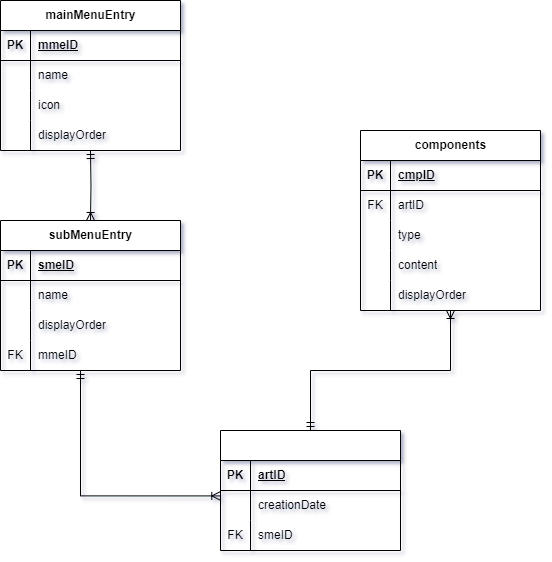

The diagram above was exported from draw.io. Its source (the exported page's mxGraphModel, read from the mxfile embedded in the PNG):
<mxGraphModel dx="712" dy="827" grid="1" gridSize="10" guides="1" tooltips="1" connect="1" arrows="1" fold="1" page="1" pageScale="1" pageWidth="850" pageHeight="1100" math="0" shadow="0">
  <root>
    <mxCell id="0" />
    <mxCell id="1" parent="0" />
    <mxCell id="Pn-UCUDbz0Sw78c514tW-103" value="mainMenuEntry" style="shape=table;startSize=30;container=1;collapsible=1;childLayout=tableLayout;fixedRows=1;rowLines=0;fontStyle=1;align=center;resizeLast=1;html=1;" parent="1" vertex="1">
      <mxGeometry x="100" y="130" width="180" height="150" as="geometry" />
    </mxCell>
    <mxCell id="Pn-UCUDbz0Sw78c514tW-104" value="" style="shape=tableRow;horizontal=0;startSize=0;swimlaneHead=0;swimlaneBody=0;fillColor=none;collapsible=0;dropTarget=0;points=[[0,0.5],[1,0.5]];portConstraint=eastwest;top=0;left=0;right=0;bottom=1;" parent="Pn-UCUDbz0Sw78c514tW-103" vertex="1">
      <mxGeometry y="30" width="180" height="30" as="geometry" />
    </mxCell>
    <mxCell id="Pn-UCUDbz0Sw78c514tW-105" value="PK" style="shape=partialRectangle;connectable=0;fillColor=none;top=0;left=0;bottom=0;right=0;fontStyle=1;overflow=hidden;whiteSpace=wrap;html=1;" parent="Pn-UCUDbz0Sw78c514tW-104" vertex="1">
      <mxGeometry width="30" height="30" as="geometry">
        <mxRectangle width="30" height="30" as="alternateBounds" />
      </mxGeometry>
    </mxCell>
    <mxCell id="Pn-UCUDbz0Sw78c514tW-106" value="mmeID" style="shape=partialRectangle;connectable=0;fillColor=none;top=0;left=0;bottom=0;right=0;align=left;spacingLeft=6;fontStyle=5;overflow=hidden;whiteSpace=wrap;html=1;" parent="Pn-UCUDbz0Sw78c514tW-104" vertex="1">
      <mxGeometry x="30" width="150" height="30" as="geometry">
        <mxRectangle width="150" height="30" as="alternateBounds" />
      </mxGeometry>
    </mxCell>
    <mxCell id="Pn-UCUDbz0Sw78c514tW-107" value="" style="shape=tableRow;horizontal=0;startSize=0;swimlaneHead=0;swimlaneBody=0;fillColor=none;collapsible=0;dropTarget=0;points=[[0,0.5],[1,0.5]];portConstraint=eastwest;top=0;left=0;right=0;bottom=0;" parent="Pn-UCUDbz0Sw78c514tW-103" vertex="1">
      <mxGeometry y="60" width="180" height="30" as="geometry" />
    </mxCell>
    <mxCell id="Pn-UCUDbz0Sw78c514tW-108" value="" style="shape=partialRectangle;connectable=0;fillColor=none;top=0;left=0;bottom=0;right=0;editable=1;overflow=hidden;whiteSpace=wrap;html=1;" parent="Pn-UCUDbz0Sw78c514tW-107" vertex="1">
      <mxGeometry width="30" height="30" as="geometry">
        <mxRectangle width="30" height="30" as="alternateBounds" />
      </mxGeometry>
    </mxCell>
    <mxCell id="Pn-UCUDbz0Sw78c514tW-109" value="name" style="shape=partialRectangle;connectable=0;fillColor=none;top=0;left=0;bottom=0;right=0;align=left;spacingLeft=6;overflow=hidden;whiteSpace=wrap;html=1;" parent="Pn-UCUDbz0Sw78c514tW-107" vertex="1">
      <mxGeometry x="30" width="150" height="30" as="geometry">
        <mxRectangle width="150" height="30" as="alternateBounds" />
      </mxGeometry>
    </mxCell>
    <mxCell id="Pn-UCUDbz0Sw78c514tW-110" value="" style="shape=tableRow;horizontal=0;startSize=0;swimlaneHead=0;swimlaneBody=0;fillColor=none;collapsible=0;dropTarget=0;points=[[0,0.5],[1,0.5]];portConstraint=eastwest;top=0;left=0;right=0;bottom=0;" parent="Pn-UCUDbz0Sw78c514tW-103" vertex="1">
      <mxGeometry y="90" width="180" height="30" as="geometry" />
    </mxCell>
    <mxCell id="Pn-UCUDbz0Sw78c514tW-111" value="" style="shape=partialRectangle;connectable=0;fillColor=none;top=0;left=0;bottom=0;right=0;editable=1;overflow=hidden;whiteSpace=wrap;html=1;" parent="Pn-UCUDbz0Sw78c514tW-110" vertex="1">
      <mxGeometry width="30" height="30" as="geometry">
        <mxRectangle width="30" height="30" as="alternateBounds" />
      </mxGeometry>
    </mxCell>
    <mxCell id="Pn-UCUDbz0Sw78c514tW-112" value="icon" style="shape=partialRectangle;connectable=0;fillColor=none;top=0;left=0;bottom=0;right=0;align=left;spacingLeft=6;overflow=hidden;whiteSpace=wrap;html=1;" parent="Pn-UCUDbz0Sw78c514tW-110" vertex="1">
      <mxGeometry x="30" width="150" height="30" as="geometry">
        <mxRectangle width="150" height="30" as="alternateBounds" />
      </mxGeometry>
    </mxCell>
    <mxCell id="Pn-UCUDbz0Sw78c514tW-116" value="subMenuEntry" style="shape=table;startSize=30;container=1;collapsible=1;childLayout=tableLayout;fixedRows=1;rowLines=0;fontStyle=1;align=center;resizeLast=1;html=1;" parent="1" vertex="1">
      <mxGeometry x="100" y="350" width="180" height="150" as="geometry" />
    </mxCell>
    <mxCell id="Pn-UCUDbz0Sw78c514tW-117" value="" style="shape=tableRow;horizontal=0;startSize=0;swimlaneHead=0;swimlaneBody=0;fillColor=none;collapsible=0;dropTarget=0;points=[[0,0.5],[1,0.5]];portConstraint=eastwest;top=0;left=0;right=0;bottom=1;" parent="Pn-UCUDbz0Sw78c514tW-116" vertex="1">
      <mxGeometry y="30" width="180" height="30" as="geometry" />
    </mxCell>
    <mxCell id="Pn-UCUDbz0Sw78c514tW-118" value="PK" style="shape=partialRectangle;connectable=0;fillColor=none;top=0;left=0;bottom=0;right=0;fontStyle=1;overflow=hidden;whiteSpace=wrap;html=1;" parent="Pn-UCUDbz0Sw78c514tW-117" vertex="1">
      <mxGeometry width="30" height="30" as="geometry">
        <mxRectangle width="30" height="30" as="alternateBounds" />
      </mxGeometry>
    </mxCell>
    <mxCell id="Pn-UCUDbz0Sw78c514tW-119" value="smeID" style="shape=partialRectangle;connectable=0;fillColor=none;top=0;left=0;bottom=0;right=0;align=left;spacingLeft=6;fontStyle=5;overflow=hidden;whiteSpace=wrap;html=1;" parent="Pn-UCUDbz0Sw78c514tW-117" vertex="1">
      <mxGeometry x="30" width="150" height="30" as="geometry">
        <mxRectangle width="150" height="30" as="alternateBounds" />
      </mxGeometry>
    </mxCell>
    <mxCell id="Pn-UCUDbz0Sw78c514tW-120" value="" style="shape=tableRow;horizontal=0;startSize=0;swimlaneHead=0;swimlaneBody=0;fillColor=none;collapsible=0;dropTarget=0;points=[[0,0.5],[1,0.5]];portConstraint=eastwest;top=0;left=0;right=0;bottom=0;" parent="Pn-UCUDbz0Sw78c514tW-116" vertex="1">
      <mxGeometry y="60" width="180" height="30" as="geometry" />
    </mxCell>
    <mxCell id="Pn-UCUDbz0Sw78c514tW-121" value="" style="shape=partialRectangle;connectable=0;fillColor=none;top=0;left=0;bottom=0;right=0;editable=1;overflow=hidden;whiteSpace=wrap;html=1;" parent="Pn-UCUDbz0Sw78c514tW-120" vertex="1">
      <mxGeometry width="30" height="30" as="geometry">
        <mxRectangle width="30" height="30" as="alternateBounds" />
      </mxGeometry>
    </mxCell>
    <mxCell id="Pn-UCUDbz0Sw78c514tW-122" value="name" style="shape=partialRectangle;connectable=0;fillColor=none;top=0;left=0;bottom=0;right=0;align=left;spacingLeft=6;overflow=hidden;whiteSpace=wrap;html=1;" parent="Pn-UCUDbz0Sw78c514tW-120" vertex="1">
      <mxGeometry x="30" width="150" height="30" as="geometry">
        <mxRectangle width="150" height="30" as="alternateBounds" />
      </mxGeometry>
    </mxCell>
    <mxCell id="Pn-UCUDbz0Sw78c514tW-123" value="" style="shape=tableRow;horizontal=0;startSize=0;swimlaneHead=0;swimlaneBody=0;fillColor=none;collapsible=0;dropTarget=0;points=[[0,0.5],[1,0.5]];portConstraint=eastwest;top=0;left=0;right=0;bottom=0;" parent="Pn-UCUDbz0Sw78c514tW-116" vertex="1">
      <mxGeometry y="90" width="180" height="30" as="geometry" />
    </mxCell>
    <mxCell id="Pn-UCUDbz0Sw78c514tW-124" value="" style="shape=partialRectangle;connectable=0;fillColor=none;top=0;left=0;bottom=0;right=0;editable=1;overflow=hidden;whiteSpace=wrap;html=1;" parent="Pn-UCUDbz0Sw78c514tW-123" vertex="1">
      <mxGeometry width="30" height="30" as="geometry">
        <mxRectangle width="30" height="30" as="alternateBounds" />
      </mxGeometry>
    </mxCell>
    <mxCell id="Pn-UCUDbz0Sw78c514tW-125" value="displayOrder" style="shape=partialRectangle;connectable=0;fillColor=none;top=0;left=0;bottom=0;right=0;align=left;spacingLeft=6;overflow=hidden;whiteSpace=wrap;html=1;" parent="Pn-UCUDbz0Sw78c514tW-123" vertex="1">
      <mxGeometry x="30" width="150" height="30" as="geometry">
        <mxRectangle width="150" height="30" as="alternateBounds" />
      </mxGeometry>
    </mxCell>
    <mxCell id="Pn-UCUDbz0Sw78c514tW-126" value="" style="shape=tableRow;horizontal=0;startSize=0;swimlaneHead=0;swimlaneBody=0;fillColor=none;collapsible=0;dropTarget=0;points=[[0,0.5],[1,0.5]];portConstraint=eastwest;top=0;left=0;right=0;bottom=0;" parent="Pn-UCUDbz0Sw78c514tW-116" vertex="1">
      <mxGeometry y="120" width="180" height="30" as="geometry" />
    </mxCell>
    <mxCell id="Pn-UCUDbz0Sw78c514tW-127" value="FK" style="shape=partialRectangle;connectable=0;fillColor=none;top=0;left=0;bottom=0;right=0;editable=1;overflow=hidden;whiteSpace=wrap;html=1;" parent="Pn-UCUDbz0Sw78c514tW-126" vertex="1">
      <mxGeometry width="30" height="30" as="geometry">
        <mxRectangle width="30" height="30" as="alternateBounds" />
      </mxGeometry>
    </mxCell>
    <mxCell id="Pn-UCUDbz0Sw78c514tW-128" value="mmeID" style="shape=partialRectangle;connectable=0;fillColor=none;top=0;left=0;bottom=0;right=0;align=left;spacingLeft=6;overflow=hidden;whiteSpace=wrap;html=1;" parent="Pn-UCUDbz0Sw78c514tW-126" vertex="1">
      <mxGeometry x="30" width="150" height="30" as="geometry">
        <mxRectangle width="150" height="30" as="alternateBounds" />
      </mxGeometry>
    </mxCell>
    <mxCell id="pFk0sSrPMB5aBsqVNMq0-17" value="" style="edgeStyle=orthogonalEdgeStyle;fontSize=12;html=1;endArrow=ERoneToMany;startArrow=ERmandOne;rounded=0;entryX=-0.004;entryY=0.181;entryDx=0;entryDy=0;entryPerimeter=0;" parent="1" source="Pn-UCUDbz0Sw78c514tW-126" target="zZXKQJszctdr3c-Sig-2-10" edge="1">
      <mxGeometry width="100" height="100" relative="1" as="geometry">
        <mxPoint x="430" y="500" as="sourcePoint" />
        <mxPoint x="260" y="625" as="targetPoint" />
        <Array as="points">
          <mxPoint x="180" y="625" />
        </Array>
      </mxGeometry>
    </mxCell>
    <mxCell id="pFk0sSrPMB5aBsqVNMq0-18" value="" style="edgeStyle=orthogonalEdgeStyle;fontSize=12;html=1;endArrow=ERoneToMany;startArrow=ERmandOne;rounded=0;entryX=0.5;entryY=0;entryDx=0;entryDy=0;" parent="1" target="Pn-UCUDbz0Sw78c514tW-116" edge="1">
      <mxGeometry width="100" height="100" relative="1" as="geometry">
        <mxPoint x="190" y="280" as="sourcePoint" />
        <mxPoint x="270" y="375" as="targetPoint" />
        <Array as="points" />
      </mxGeometry>
    </mxCell>
    <mxCell id="E64jk5Q3sWuBHl-ToRoK-2" value="displayOrder" style="shape=partialRectangle;connectable=0;fillColor=none;top=0;left=1;bottom=0;right=0;align=left;spacingLeft=6;overflow=hidden;whiteSpace=wrap;html=1;" parent="1" vertex="1">
      <mxGeometry x="130" y="250" width="150" height="30" as="geometry">
        <mxRectangle width="150" height="30" as="alternateBounds" />
      </mxGeometry>
    </mxCell>
    <mxCell id="zZXKQJszctdr3c-Sig-2-6" value="" style="shape=table;startSize=30;container=1;collapsible=1;childLayout=tableLayout;fixedRows=1;rowLines=0;fontStyle=1;align=center;resizeLast=1;html=1;" parent="1" vertex="1">
      <mxGeometry x="320" y="560" width="180" height="120" as="geometry" />
    </mxCell>
    <mxCell id="zZXKQJszctdr3c-Sig-2-7" value="" style="shape=tableRow;horizontal=0;startSize=0;swimlaneHead=0;swimlaneBody=0;fillColor=none;collapsible=0;dropTarget=0;points=[[0,0.5],[1,0.5]];portConstraint=eastwest;top=0;left=0;right=0;bottom=1;" parent="zZXKQJszctdr3c-Sig-2-6" vertex="1">
      <mxGeometry y="30" width="180" height="30" as="geometry" />
    </mxCell>
    <mxCell id="zZXKQJszctdr3c-Sig-2-8" value="PK" style="shape=partialRectangle;connectable=0;fillColor=none;top=0;left=0;bottom=0;right=0;fontStyle=1;overflow=hidden;whiteSpace=wrap;html=1;" parent="zZXKQJszctdr3c-Sig-2-7" vertex="1">
      <mxGeometry width="30" height="30" as="geometry">
        <mxRectangle width="30" height="30" as="alternateBounds" />
      </mxGeometry>
    </mxCell>
    <mxCell id="zZXKQJszctdr3c-Sig-2-9" value="artID" style="shape=partialRectangle;connectable=0;fillColor=none;top=0;left=0;bottom=0;right=0;align=left;spacingLeft=6;fontStyle=5;overflow=hidden;whiteSpace=wrap;html=1;" parent="zZXKQJszctdr3c-Sig-2-7" vertex="1">
      <mxGeometry x="30" width="150" height="30" as="geometry">
        <mxRectangle width="150" height="30" as="alternateBounds" />
      </mxGeometry>
    </mxCell>
    <mxCell id="zZXKQJszctdr3c-Sig-2-10" value="" style="shape=tableRow;horizontal=0;startSize=0;swimlaneHead=0;swimlaneBody=0;fillColor=none;collapsible=0;dropTarget=0;points=[[0,0.5],[1,0.5]];portConstraint=eastwest;top=0;left=0;right=0;bottom=0;" parent="zZXKQJszctdr3c-Sig-2-6" vertex="1">
      <mxGeometry y="60" width="180" height="30" as="geometry" />
    </mxCell>
    <mxCell id="zZXKQJszctdr3c-Sig-2-11" value="" style="shape=partialRectangle;connectable=0;fillColor=none;top=0;left=0;bottom=0;right=0;editable=1;overflow=hidden;whiteSpace=wrap;html=1;" parent="zZXKQJszctdr3c-Sig-2-10" vertex="1">
      <mxGeometry width="30" height="30" as="geometry">
        <mxRectangle width="30" height="30" as="alternateBounds" />
      </mxGeometry>
    </mxCell>
    <mxCell id="zZXKQJszctdr3c-Sig-2-12" value="creationDate" style="shape=partialRectangle;connectable=0;fillColor=none;top=0;left=0;bottom=0;right=0;align=left;spacingLeft=6;overflow=hidden;whiteSpace=wrap;html=1;" parent="zZXKQJszctdr3c-Sig-2-10" vertex="1">
      <mxGeometry x="30" width="150" height="30" as="geometry">
        <mxRectangle width="150" height="30" as="alternateBounds" />
      </mxGeometry>
    </mxCell>
    <mxCell id="zZXKQJszctdr3c-Sig-2-19" value="smeID" style="shape=partialRectangle;connectable=0;fillColor=none;top=0;left=1;bottom=0;right=0;align=left;spacingLeft=6;overflow=hidden;whiteSpace=wrap;html=1;" parent="1" vertex="1">
      <mxGeometry x="350" y="650" width="150" height="30" as="geometry">
        <mxRectangle width="150" height="30" as="alternateBounds" />
      </mxGeometry>
    </mxCell>
    <mxCell id="zZXKQJszctdr3c-Sig-2-20" value="FK" style="shape=partialRectangle;connectable=0;fillColor=none;top=0;left=0;bottom=0;right=0;editable=1;overflow=hidden;whiteSpace=wrap;html=1;" parent="1" vertex="1">
      <mxGeometry x="320" y="650" width="30" height="30" as="geometry">
        <mxRectangle width="30" height="30" as="alternateBounds" />
      </mxGeometry>
    </mxCell>
    <mxCell id="zZXKQJszctdr3c-Sig-2-21" value="components" style="shape=table;startSize=30;container=1;collapsible=1;childLayout=tableLayout;fixedRows=1;rowLines=0;fontStyle=1;align=center;resizeLast=1;html=1;" parent="1" vertex="1">
      <mxGeometry x="460" y="260" width="180" height="180" as="geometry" />
    </mxCell>
    <mxCell id="zZXKQJszctdr3c-Sig-2-22" value="" style="shape=tableRow;horizontal=0;startSize=0;swimlaneHead=0;swimlaneBody=0;fillColor=none;collapsible=0;dropTarget=0;points=[[0,0.5],[1,0.5]];portConstraint=eastwest;top=0;left=0;right=0;bottom=1;" parent="zZXKQJszctdr3c-Sig-2-21" vertex="1">
      <mxGeometry y="30" width="180" height="30" as="geometry" />
    </mxCell>
    <mxCell id="zZXKQJszctdr3c-Sig-2-23" value="PK" style="shape=partialRectangle;connectable=0;fillColor=none;top=0;left=0;bottom=0;right=0;fontStyle=1;overflow=hidden;whiteSpace=wrap;html=1;" parent="zZXKQJszctdr3c-Sig-2-22" vertex="1">
      <mxGeometry width="30" height="30" as="geometry">
        <mxRectangle width="30" height="30" as="alternateBounds" />
      </mxGeometry>
    </mxCell>
    <mxCell id="zZXKQJszctdr3c-Sig-2-24" value="cmpID" style="shape=partialRectangle;connectable=0;fillColor=none;top=0;left=0;bottom=0;right=0;align=left;spacingLeft=6;fontStyle=5;overflow=hidden;whiteSpace=wrap;html=1;" parent="zZXKQJszctdr3c-Sig-2-22" vertex="1">
      <mxGeometry x="30" width="150" height="30" as="geometry">
        <mxRectangle width="150" height="30" as="alternateBounds" />
      </mxGeometry>
    </mxCell>
    <mxCell id="zZXKQJszctdr3c-Sig-2-25" value="" style="shape=tableRow;horizontal=0;startSize=0;swimlaneHead=0;swimlaneBody=0;fillColor=none;collapsible=0;dropTarget=0;points=[[0,0.5],[1,0.5]];portConstraint=eastwest;top=0;left=0;right=0;bottom=0;" parent="zZXKQJszctdr3c-Sig-2-21" vertex="1">
      <mxGeometry y="60" width="180" height="30" as="geometry" />
    </mxCell>
    <mxCell id="zZXKQJszctdr3c-Sig-2-26" value="FK" style="shape=partialRectangle;connectable=0;fillColor=none;top=0;left=0;bottom=0;right=0;editable=1;overflow=hidden;whiteSpace=wrap;html=1;" parent="zZXKQJszctdr3c-Sig-2-25" vertex="1">
      <mxGeometry width="30" height="30" as="geometry">
        <mxRectangle width="30" height="30" as="alternateBounds" />
      </mxGeometry>
    </mxCell>
    <mxCell id="zZXKQJszctdr3c-Sig-2-27" value="artID" style="shape=partialRectangle;connectable=0;fillColor=none;top=0;left=0;bottom=0;right=0;align=left;spacingLeft=6;overflow=hidden;whiteSpace=wrap;html=1;" parent="zZXKQJszctdr3c-Sig-2-25" vertex="1">
      <mxGeometry x="30" width="150" height="30" as="geometry">
        <mxRectangle width="150" height="30" as="alternateBounds" />
      </mxGeometry>
    </mxCell>
    <mxCell id="zZXKQJszctdr3c-Sig-2-28" value="" style="shape=tableRow;horizontal=0;startSize=0;swimlaneHead=0;swimlaneBody=0;fillColor=none;collapsible=0;dropTarget=0;points=[[0,0.5],[1,0.5]];portConstraint=eastwest;top=0;left=0;right=0;bottom=0;" parent="zZXKQJszctdr3c-Sig-2-21" vertex="1">
      <mxGeometry y="90" width="180" height="30" as="geometry" />
    </mxCell>
    <mxCell id="zZXKQJszctdr3c-Sig-2-29" value="" style="shape=partialRectangle;connectable=0;fillColor=none;top=0;left=0;bottom=0;right=0;editable=1;overflow=hidden;whiteSpace=wrap;html=1;" parent="zZXKQJszctdr3c-Sig-2-28" vertex="1">
      <mxGeometry width="30" height="30" as="geometry">
        <mxRectangle width="30" height="30" as="alternateBounds" />
      </mxGeometry>
    </mxCell>
    <mxCell id="zZXKQJszctdr3c-Sig-2-30" value="type" style="shape=partialRectangle;connectable=0;fillColor=none;top=0;left=0;bottom=0;right=0;align=left;spacingLeft=6;overflow=hidden;whiteSpace=wrap;html=1;" parent="zZXKQJszctdr3c-Sig-2-28" vertex="1">
      <mxGeometry x="30" width="150" height="30" as="geometry">
        <mxRectangle width="150" height="30" as="alternateBounds" />
      </mxGeometry>
    </mxCell>
    <mxCell id="zZXKQJszctdr3c-Sig-2-31" value="" style="shape=tableRow;horizontal=0;startSize=0;swimlaneHead=0;swimlaneBody=0;fillColor=none;collapsible=0;dropTarget=0;points=[[0,0.5],[1,0.5]];portConstraint=eastwest;top=0;left=0;right=0;bottom=0;" parent="zZXKQJszctdr3c-Sig-2-21" vertex="1">
      <mxGeometry y="120" width="180" height="30" as="geometry" />
    </mxCell>
    <mxCell id="zZXKQJszctdr3c-Sig-2-32" value="" style="shape=partialRectangle;connectable=0;fillColor=none;top=0;left=0;bottom=0;right=0;editable=1;overflow=hidden;whiteSpace=wrap;html=1;" parent="zZXKQJszctdr3c-Sig-2-31" vertex="1">
      <mxGeometry width="30" height="30" as="geometry">
        <mxRectangle width="30" height="30" as="alternateBounds" />
      </mxGeometry>
    </mxCell>
    <mxCell id="zZXKQJszctdr3c-Sig-2-33" value="content" style="shape=partialRectangle;connectable=0;fillColor=none;top=0;left=0;bottom=0;right=0;align=left;spacingLeft=6;overflow=hidden;whiteSpace=wrap;html=1;" parent="zZXKQJszctdr3c-Sig-2-31" vertex="1">
      <mxGeometry x="30" width="150" height="30" as="geometry">
        <mxRectangle width="150" height="30" as="alternateBounds" />
      </mxGeometry>
    </mxCell>
    <mxCell id="zZXKQJszctdr3c-Sig-2-41" style="shape=tableRow;horizontal=0;startSize=0;swimlaneHead=0;swimlaneBody=0;fillColor=none;collapsible=0;dropTarget=0;points=[[0,0.5],[1,0.5]];portConstraint=eastwest;top=0;left=0;right=0;bottom=0;" parent="zZXKQJszctdr3c-Sig-2-21" vertex="1">
      <mxGeometry y="150" width="180" height="30" as="geometry" />
    </mxCell>
    <mxCell id="zZXKQJszctdr3c-Sig-2-42" style="shape=partialRectangle;connectable=0;fillColor=none;top=0;left=0;bottom=0;right=0;editable=1;overflow=hidden;whiteSpace=wrap;html=1;" parent="zZXKQJszctdr3c-Sig-2-41" vertex="1">
      <mxGeometry width="30" height="30" as="geometry">
        <mxRectangle width="30" height="30" as="alternateBounds" />
      </mxGeometry>
    </mxCell>
    <mxCell id="zZXKQJszctdr3c-Sig-2-43" value="displayOrder" style="shape=partialRectangle;connectable=0;fillColor=none;top=0;left=0;bottom=0;right=0;align=left;spacingLeft=6;overflow=hidden;whiteSpace=wrap;html=1;" parent="zZXKQJszctdr3c-Sig-2-41" vertex="1">
      <mxGeometry x="30" width="150" height="30" as="geometry">
        <mxRectangle width="150" height="30" as="alternateBounds" />
      </mxGeometry>
    </mxCell>
    <mxCell id="zZXKQJszctdr3c-Sig-2-47" value="" style="edgeStyle=orthogonalEdgeStyle;fontSize=12;html=1;endArrow=ERoneToMany;startArrow=ERmandOne;rounded=0;endFill=0;" parent="1" source="zZXKQJszctdr3c-Sig-2-6" target="zZXKQJszctdr3c-Sig-2-21" edge="1">
      <mxGeometry width="100" height="100" relative="1" as="geometry">
        <mxPoint x="570" y="510" as="sourcePoint" />
        <mxPoint x="670" y="410" as="targetPoint" />
      </mxGeometry>
    </mxCell>
  </root>
</mxGraphModel>